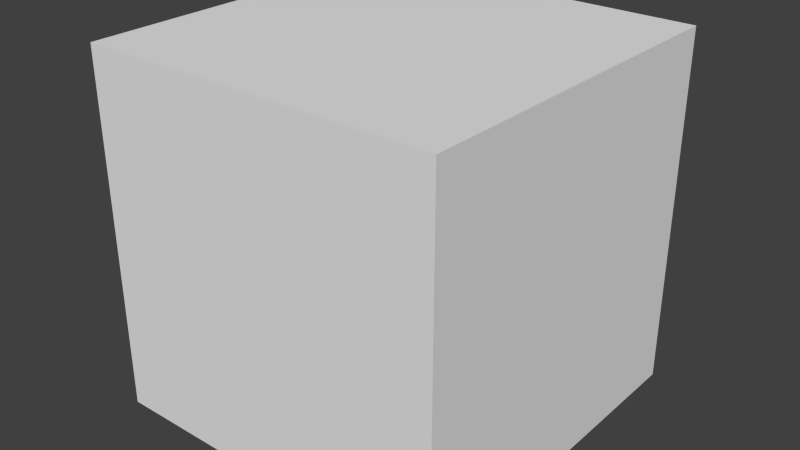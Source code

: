 # Source: pipeblock.blend  (saved by Blender 2.76.0; exported with 4.5.12 LTS)
import bpy
from mathutils import Matrix  # noqa: F401  (used for matrix-valued properties, if any)

bpy.ops.wm.read_factory_settings(use_empty=True)
scene = bpy.context.scene
scene.name = 'Scene'

# ---- collections
col_collection_1 = bpy.data.collections.new('Collection 1'); scene.collection.children.link(col_collection_1)

# ---- world
world_world = bpy.data.worlds.new('World'); scene.world = world_world
world_world.color = (0.05088, 0.05088, 0.05088)
world_world.use_sun_shadow = False
world_world.sun_shadow_jitter_overblur = 0.0
world_world.cycles.sampling_method = 'MANUAL'
world_world.cycles.sample_map_resolution = 256

# ---- meshes
me_cube_000 = bpy.data.meshes.new('Cube.000')
me_cube_000.from_pydata([(0.5, 1.0, 0.0), (0.5, 0.5, 0.0), (1.192e-07, 0.5, 0.0), (0.0, 1.0, 0.0), (0.5, 1.0, 0.5), (0.5, 0.5, 0.5), (1.192e-07, 0.5, 0.5), (0.0, 1.0, 0.5), (0.5, 1.0, 0.0), (0.0, 1.0, 0.0), (0.5, 1.0, 0.5), (0.0, 1.0, 0.5), (0.5, 0.5, 0.0), (0.0, 0.5, 0.0), (0.5, 0.5, 0.5), (0.0, 0.5, 0.5), (3.219e-06, 1.0, 0.5), (3.159e-06, 0.5, 0.0), (3.219e-06, 1.0, 0.0), (3.159e-06, 0.5, 0.5), (0.5, 1.0, 0.0), (0.5, 0.5, 0.0), (0.5, 1.0, 0.5), (0.5, 0.5, 0.5)], [], [(0, 1, 2, 3), (4, 7, 6, 5), (10, 8, 9, 11), (14, 15, 13, 12), (16, 18, 17, 19), (22, 23, 21, 20)])
_uv = me_cube_000.uv_layers.new(name='UVMap')
_uv.uv.foreach_set('vector', [0.0, 0.0, 1.0, 0.0, 1.0, 1.0, 0.0, 1.0, 0.0, 0.0, 1.0, 0.0, 1.0, 1.0, 0.0, 1.0, 0.5465, 0.002159, 0.9932, 0.002159, 0.9932, 0.5022, 0.5465, 0.5022, 0.0, 0.5, 0.5576, 0.5, 0.5576, 1.0, 0.0, 1.0, 0.551, 0.4931, 0.551, 0.005817, 0.9942, 0.005818, 0.9942, 0.4931, 0.5649, 0.0, 0.9976, 0.0, 0.9976, 0.5, 0.5649, 0.5])
me_cube_000.use_remesh_preserve_volume = False
me_cube_000.use_remesh_preserve_attributes = False
me_cube_000.use_mirror_vertex_groups = False
me_cube_000.update()

# ---- objects
ob_cube_001 = bpy.data.objects.new('Cube.001', me_cube_000)

# ---- transforms, parenting, visibility, modifiers, constraints
ob_cube_001.location = (0.0, -1.0, 0.0)
ob_cube_001.lineart.crease_threshold = 0.0

# ---- collection membership
col_collection_1.objects.link(ob_cube_001)

# ---- scene / render settings (as saved in the file)
scene.frame_start = 1; scene.frame_end = 250; scene.frame_set(1)
scene.render.engine = 'BLENDER_EEVEE_NEXT'
scene.render.image_settings.color_mode = 'RGB'
scene.render.image_settings.compression = 90
scene.render.resolution_percentage = 50
scene.render.dither_intensity = 0.0
scene.cycles.use_denoising = False
scene.cycles.samples = 10
scene.cycles.sampling_pattern = 'TABULATED_SOBOL'
scene.cycles.light_sampling_threshold = 0.0
scene.cycles.use_adaptive_sampling = False
scene.cycles.use_light_tree = False
scene.cycles.blur_glossy = 0.0
scene.cycles.volume_bounces = 1
scene.cycles.pixel_filter_type = 'GAUSSIAN'
scene.cycles.sample_clamp_indirect = 0.0
scene.view_settings.view_transform = 'Standard'
bpy.context.view_layer.update()

# ---- added for rendering (the .blend has no active camera and no usable light): camera, sun
cam_auto = bpy.data.cameras.new('AutoCamera')
cam_auto.lens = 50.0
cam_auto.sensor_width = 36.0
cam_auto.clip_end = 1000.0
ob_auto_camera = bpy.data.objects.new('AutoCamera', cam_auto)
scene.collection.objects.link(ob_auto_camera)
ob_auto_camera.location = (1.05127, -1.21152, 0.891016)
ob_auto_camera.rotation_euler = (1.09748, -7.21219e-08, 0.694738)
scene.camera = ob_auto_camera
light_auto_sun = bpy.data.lights.new('AutoSun', 'SUN')
light_auto_sun.energy = 3.0
light_auto_sun.angle = 0.0523599
ob_auto_sun = bpy.data.objects.new('AutoSun', light_auto_sun)
scene.collection.objects.link(ob_auto_sun)
ob_auto_sun.rotation_euler = (0.872665, 0.174533, 0.523599)
bpy.context.view_layer.update()
